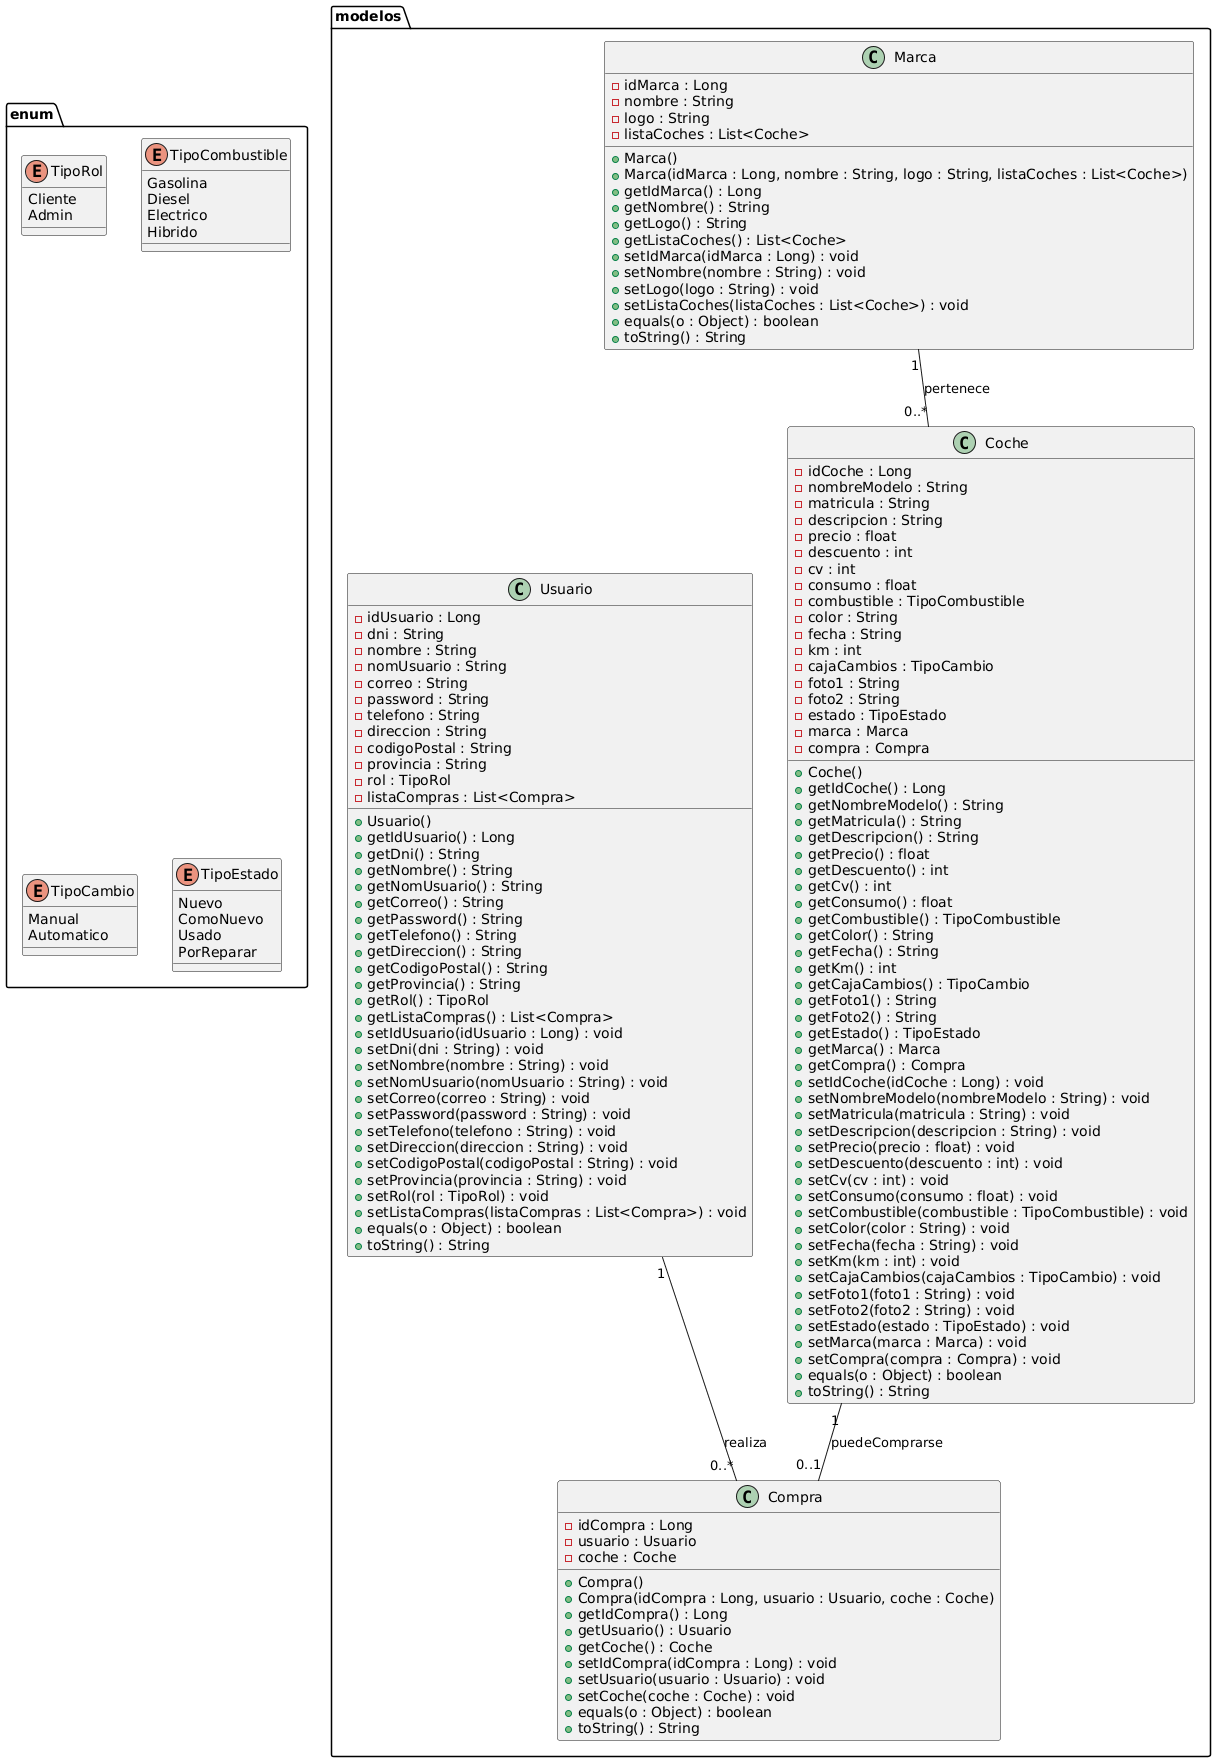

The diagram above was rendered by PlantUML. Its source (embedded in the PNG):
@startuml
package "enum"
{
    enum TipoRol
    {
        Cliente
        Admin
    }

    enum TipoCombustible
    {
        Gasolina
        Diesel
        Electrico
        Hibrido
    }

    enum TipoCambio
    {
        Manual
        Automatico
    }

    enum TipoEstado
    {
        Nuevo
        ComoNuevo
        Usado
        PorReparar
    }
}

package "modelos"
{
    class Usuario
    {
        - idUsuario : Long
        - dni : String
        - nombre : String
        - nomUsuario : String
        - correo : String
        - password : String
        - telefono : String
        - direccion : String
        - codigoPostal : String
        - provincia : String
        - rol : TipoRol
        - listaCompras : List<Compra>

        + Usuario()
        + getIdUsuario() : Long
        + getDni() : String
        + getNombre() : String
        + getNomUsuario() : String
        + getCorreo() : String
        + getPassword() : String
        + getTelefono() : String
        + getDireccion() : String
        + getCodigoPostal() : String
        + getProvincia() : String
        + getRol() : TipoRol
        + getListaCompras() : List<Compra>
        + setIdUsuario(idUsuario : Long) : void
        + setDni(dni : String) : void
        + setNombre(nombre : String) : void
        + setNomUsuario(nomUsuario : String) : void
        + setCorreo(correo : String) : void
        + setPassword(password : String) : void
        + setTelefono(telefono : String) : void
        + setDireccion(direccion : String) : void
        + setCodigoPostal(codigoPostal : String) : void
        + setProvincia(provincia : String) : void
        + setRol(rol : TipoRol) : void
        + setListaCompras(listaCompras : List<Compra>) : void
        + equals(o : Object) : boolean
        + toString() : String
    }
    
    class Coche
    {
        - idCoche : Long
        - nombreModelo : String
        - matricula : String
        - descripcion : String
        - precio : float
        - descuento : int
        - cv : int
        - consumo : float
        - combustible : TipoCombustible
        - color : String
        - fecha : String
        - km : int
        - cajaCambios : TipoCambio
        - foto1 : String
        - foto2 : String
        - estado : TipoEstado
        - marca : Marca
        - compra : Compra

        + Coche()
        + getIdCoche() : Long
        + getNombreModelo() : String
        + getMatricula() : String
        + getDescripcion() : String
        + getPrecio() : float
        + getDescuento() : int
        + getCv() : int
        + getConsumo() : float
        + getCombustible() : TipoCombustible
        + getColor() : String
        + getFecha() : String
        + getKm() : int
        + getCajaCambios() : TipoCambio
        + getFoto1() : String
        + getFoto2() : String
        + getEstado() : TipoEstado
        + getMarca() : Marca
        + getCompra() : Compra
        + setIdCoche(idCoche : Long) : void
        + setNombreModelo(nombreModelo : String) : void
        + setMatricula(matricula : String) : void
        + setDescripcion(descripcion : String) : void
        + setPrecio(precio : float) : void
        + setDescuento(descuento : int) : void
        + setCv(cv : int) : void
        + setConsumo(consumo : float) : void
        + setCombustible(combustible : TipoCombustible) : void
        + setColor(color : String) : void
        + setFecha(fecha : String) : void
        + setKm(km : int) : void
        + setCajaCambios(cajaCambios : TipoCambio) : void
        + setFoto1(foto1 : String) : void
        + setFoto2(foto2 : String) : void
        + setEstado(estado : TipoEstado) : void
        + setMarca(marca : Marca) : void
        + setCompra(compra : Compra) : void
        + equals(o : Object) : boolean
        + toString() : String
    }

    class Marca
    {
        - idMarca : Long
        - nombre : String
        - logo : String
        - listaCoches : List<Coche>

        + Marca()
        + Marca(idMarca : Long, nombre : String, logo : String, listaCoches : List<Coche>)
        + getIdMarca() : Long
        + getNombre() : String
        + getLogo() : String
        + getListaCoches() : List<Coche>
        + setIdMarca(idMarca : Long) : void
        + setNombre(nombre : String) : void
        + setLogo(logo : String) : void
        + setListaCoches(listaCoches : List<Coche>) : void
        + equals(o : Object) : boolean
        + toString() : String
    }

    class Compra
    {
        - idCompra : Long
        - usuario : Usuario
        - coche : Coche

        + Compra()
        + Compra(idCompra : Long, usuario : Usuario, coche : Coche)
        + getIdCompra() : Long
        + getUsuario() : Usuario
        + getCoche() : Coche
        + setIdCompra(idCompra : Long) : void
        + setUsuario(usuario : Usuario) : void
        + setCoche(coche : Coche) : void
        + equals(o : Object) : boolean
        + toString() : String
    }
}
    Usuario "1" -- "0..*" Compra : realiza
    Coche "1" -- "0..1" Compra : puedeComprarse
    Marca "1" -- "0..*" Coche : pertenece
@enduml